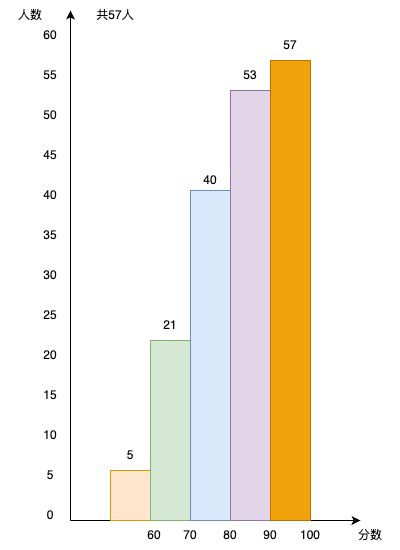

The diagram above was exported from draw.io. Its source (the exported page's mxGraphModel, read from the mxfile embedded in the PNG):
<mxGraphModel dx="1434" dy="1938" grid="1" gridSize="10" guides="1" tooltips="1" connect="1" arrows="1" fold="1" page="1" pageScale="1" pageWidth="827" pageHeight="1169" math="0" shadow="0">
  <root>
    <mxCell id="0" />
    <mxCell id="1" parent="0" />
    <mxCell id="Y6DxWH0O6IYfVElRqRRB-1" value="" style="endArrow=classic;html=1;rounded=0;" parent="1" edge="1">
      <mxGeometry width="50" height="50" relative="1" as="geometry">
        <mxPoint x="360" y="420" as="sourcePoint" />
        <mxPoint x="650" y="420" as="targetPoint" />
      </mxGeometry>
    </mxCell>
    <mxCell id="Y6DxWH0O6IYfVElRqRRB-2" value="" style="endArrow=classic;html=1;rounded=0;" parent="1" edge="1">
      <mxGeometry width="50" height="50" relative="1" as="geometry">
        <mxPoint x="360" y="420" as="sourcePoint" />
        <mxPoint x="360" y="-90" as="targetPoint" />
      </mxGeometry>
    </mxCell>
    <mxCell id="Y6DxWH0O6IYfVElRqRRB-4" value="" style="rounded=0;whiteSpace=wrap;html=1;fillColor=#ffe6cc;strokeColor=#d79b00;" parent="1" vertex="1">
      <mxGeometry x="400" y="370" width="40" height="50" as="geometry" />
    </mxCell>
    <mxCell id="Y6DxWH0O6IYfVElRqRRB-5" value="0" style="text;html=1;align=center;verticalAlign=middle;whiteSpace=wrap;rounded=0;" parent="1" vertex="1">
      <mxGeometry x="310" y="400" width="60" height="30" as="geometry" />
    </mxCell>
    <mxCell id="Y6DxWH0O6IYfVElRqRRB-6" value="5" style="text;html=1;align=center;verticalAlign=middle;whiteSpace=wrap;rounded=0;" parent="1" vertex="1">
      <mxGeometry x="310" y="360" width="60" height="30" as="geometry" />
    </mxCell>
    <mxCell id="Y6DxWH0O6IYfVElRqRRB-7" value="10" style="text;html=1;align=center;verticalAlign=middle;whiteSpace=wrap;rounded=0;" parent="1" vertex="1">
      <mxGeometry x="310" y="320" width="60" height="30" as="geometry" />
    </mxCell>
    <mxCell id="Y6DxWH0O6IYfVElRqRRB-8" value="15" style="text;html=1;align=center;verticalAlign=middle;whiteSpace=wrap;rounded=0;" parent="1" vertex="1">
      <mxGeometry x="310" y="280" width="60" height="30" as="geometry" />
    </mxCell>
    <mxCell id="Y6DxWH0O6IYfVElRqRRB-9" value="20" style="text;html=1;align=center;verticalAlign=middle;whiteSpace=wrap;rounded=0;" parent="1" vertex="1">
      <mxGeometry x="310" y="240" width="60" height="30" as="geometry" />
    </mxCell>
    <mxCell id="Y6DxWH0O6IYfVElRqRRB-10" value="5" style="text;html=1;align=center;verticalAlign=middle;whiteSpace=wrap;rounded=0;" parent="1" vertex="1">
      <mxGeometry x="390" y="340" width="60" height="30" as="geometry" />
    </mxCell>
    <mxCell id="Y6DxWH0O6IYfVElRqRRB-11" value="" style="rounded=0;whiteSpace=wrap;html=1;fillColor=#d5e8d4;strokeColor=#82b366;" parent="1" vertex="1">
      <mxGeometry x="440" y="240" width="40" height="180" as="geometry" />
    </mxCell>
    <mxCell id="Y6DxWH0O6IYfVElRqRRB-12" value="60" style="text;html=1;align=center;verticalAlign=middle;whiteSpace=wrap;rounded=0;" parent="1" vertex="1">
      <mxGeometry x="414" y="420" width="60" height="30" as="geometry" />
    </mxCell>
    <mxCell id="Y6DxWH0O6IYfVElRqRRB-13" value="70" style="text;html=1;align=center;verticalAlign=middle;whiteSpace=wrap;rounded=0;" parent="1" vertex="1">
      <mxGeometry x="450" y="420" width="60" height="30" as="geometry" />
    </mxCell>
    <mxCell id="Y6DxWH0O6IYfVElRqRRB-15" value="80" style="text;html=1;align=center;verticalAlign=middle;whiteSpace=wrap;rounded=0;" parent="1" vertex="1">
      <mxGeometry x="490" y="420" width="60" height="30" as="geometry" />
    </mxCell>
    <mxCell id="Y6DxWH0O6IYfVElRqRRB-16" value="" style="rounded=0;whiteSpace=wrap;html=1;fillColor=#dae8fc;strokeColor=#6c8ebf;" parent="1" vertex="1">
      <mxGeometry x="480" y="90" width="40" height="330" as="geometry" />
    </mxCell>
    <mxCell id="Y6DxWH0O6IYfVElRqRRB-17" value="" style="rounded=0;whiteSpace=wrap;html=1;fillColor=#e1d5e7;strokeColor=#9673a6;" parent="1" vertex="1">
      <mxGeometry x="520" y="-10" width="40" height="430" as="geometry" />
    </mxCell>
    <mxCell id="Y6DxWH0O6IYfVElRqRRB-18" value="" style="rounded=0;whiteSpace=wrap;html=1;fillColor=#f0a30a;strokeColor=#BD7000;fontColor=#000000;" parent="1" vertex="1">
      <mxGeometry x="560" y="-40" width="40" height="460" as="geometry" />
    </mxCell>
    <mxCell id="Y6DxWH0O6IYfVElRqRRB-19" value="90" style="text;html=1;align=center;verticalAlign=middle;whiteSpace=wrap;rounded=0;" parent="1" vertex="1">
      <mxGeometry x="530" y="420" width="60" height="30" as="geometry" />
    </mxCell>
    <mxCell id="Y6DxWH0O6IYfVElRqRRB-20" value="100" style="text;html=1;align=center;verticalAlign=middle;whiteSpace=wrap;rounded=0;" parent="1" vertex="1">
      <mxGeometry x="570" y="420" width="60" height="30" as="geometry" />
    </mxCell>
    <mxCell id="Y6DxWH0O6IYfVElRqRRB-21" value="21" style="text;html=1;align=center;verticalAlign=middle;whiteSpace=wrap;rounded=0;" parent="1" vertex="1">
      <mxGeometry x="430" y="210" width="60" height="30" as="geometry" />
    </mxCell>
    <mxCell id="Y6DxWH0O6IYfVElRqRRB-22" value="40" style="text;html=1;align=center;verticalAlign=middle;whiteSpace=wrap;rounded=0;" parent="1" vertex="1">
      <mxGeometry x="470" y="60" width="60" height="40" as="geometry" />
    </mxCell>
    <mxCell id="Y6DxWH0O6IYfVElRqRRB-23" value="53" style="text;html=1;align=center;verticalAlign=middle;whiteSpace=wrap;rounded=0;" parent="1" vertex="1">
      <mxGeometry x="510" y="-40" width="60" height="30" as="geometry" />
    </mxCell>
    <mxCell id="Y6DxWH0O6IYfVElRqRRB-24" value="57" style="text;html=1;align=center;verticalAlign=middle;whiteSpace=wrap;rounded=0;" parent="1" vertex="1">
      <mxGeometry x="550" y="-70" width="60" height="30" as="geometry" />
    </mxCell>
    <mxCell id="Y6DxWH0O6IYfVElRqRRB-25" value="分数" style="text;html=1;align=center;verticalAlign=middle;whiteSpace=wrap;rounded=0;" parent="1" vertex="1">
      <mxGeometry x="630" y="420" width="60" height="30" as="geometry" />
    </mxCell>
    <mxCell id="Y6DxWH0O6IYfVElRqRRB-26" value="人数" style="text;html=1;align=center;verticalAlign=middle;whiteSpace=wrap;rounded=0;" parent="1" vertex="1">
      <mxGeometry x="290" y="-100" width="60" height="30" as="geometry" />
    </mxCell>
    <mxCell id="Y6DxWH0O6IYfVElRqRRB-27" value="共57人" style="text;html=1;align=center;verticalAlign=middle;whiteSpace=wrap;rounded=0;" parent="1" vertex="1">
      <mxGeometry x="370" y="-100" width="70" height="30" as="geometry" />
    </mxCell>
    <mxCell id="ApIjbZigJMYwbBvW37EK-1" value="25" style="text;html=1;align=center;verticalAlign=middle;whiteSpace=wrap;rounded=0;" parent="1" vertex="1">
      <mxGeometry x="310" y="200" width="60" height="30" as="geometry" />
    </mxCell>
    <mxCell id="ApIjbZigJMYwbBvW37EK-2" value="30" style="text;html=1;align=center;verticalAlign=middle;whiteSpace=wrap;rounded=0;" parent="1" vertex="1">
      <mxGeometry x="310" y="160" width="60" height="30" as="geometry" />
    </mxCell>
    <mxCell id="ApIjbZigJMYwbBvW37EK-3" value="35" style="text;html=1;align=center;verticalAlign=middle;whiteSpace=wrap;rounded=0;" parent="1" vertex="1">
      <mxGeometry x="310" y="120" width="60" height="30" as="geometry" />
    </mxCell>
    <mxCell id="ApIjbZigJMYwbBvW37EK-4" value="40" style="text;html=1;align=center;verticalAlign=middle;whiteSpace=wrap;rounded=0;" parent="1" vertex="1">
      <mxGeometry x="310" y="80" width="60" height="30" as="geometry" />
    </mxCell>
    <mxCell id="ApIjbZigJMYwbBvW37EK-5" value="45" style="text;html=1;align=center;verticalAlign=middle;whiteSpace=wrap;rounded=0;" parent="1" vertex="1">
      <mxGeometry x="310" y="40" width="60" height="30" as="geometry" />
    </mxCell>
    <mxCell id="ApIjbZigJMYwbBvW37EK-6" value="50" style="text;html=1;align=center;verticalAlign=middle;whiteSpace=wrap;rounded=0;" parent="1" vertex="1">
      <mxGeometry x="310" width="60" height="30" as="geometry" />
    </mxCell>
    <mxCell id="ApIjbZigJMYwbBvW37EK-7" value="55" style="text;html=1;align=center;verticalAlign=middle;whiteSpace=wrap;rounded=0;" parent="1" vertex="1">
      <mxGeometry x="310" y="-40" width="60" height="30" as="geometry" />
    </mxCell>
    <mxCell id="ApIjbZigJMYwbBvW37EK-10" value="60" style="text;html=1;align=center;verticalAlign=middle;whiteSpace=wrap;rounded=0;" parent="1" vertex="1">
      <mxGeometry x="310" y="-80" width="60" height="30" as="geometry" />
    </mxCell>
  </root>
</mxGraphModel>